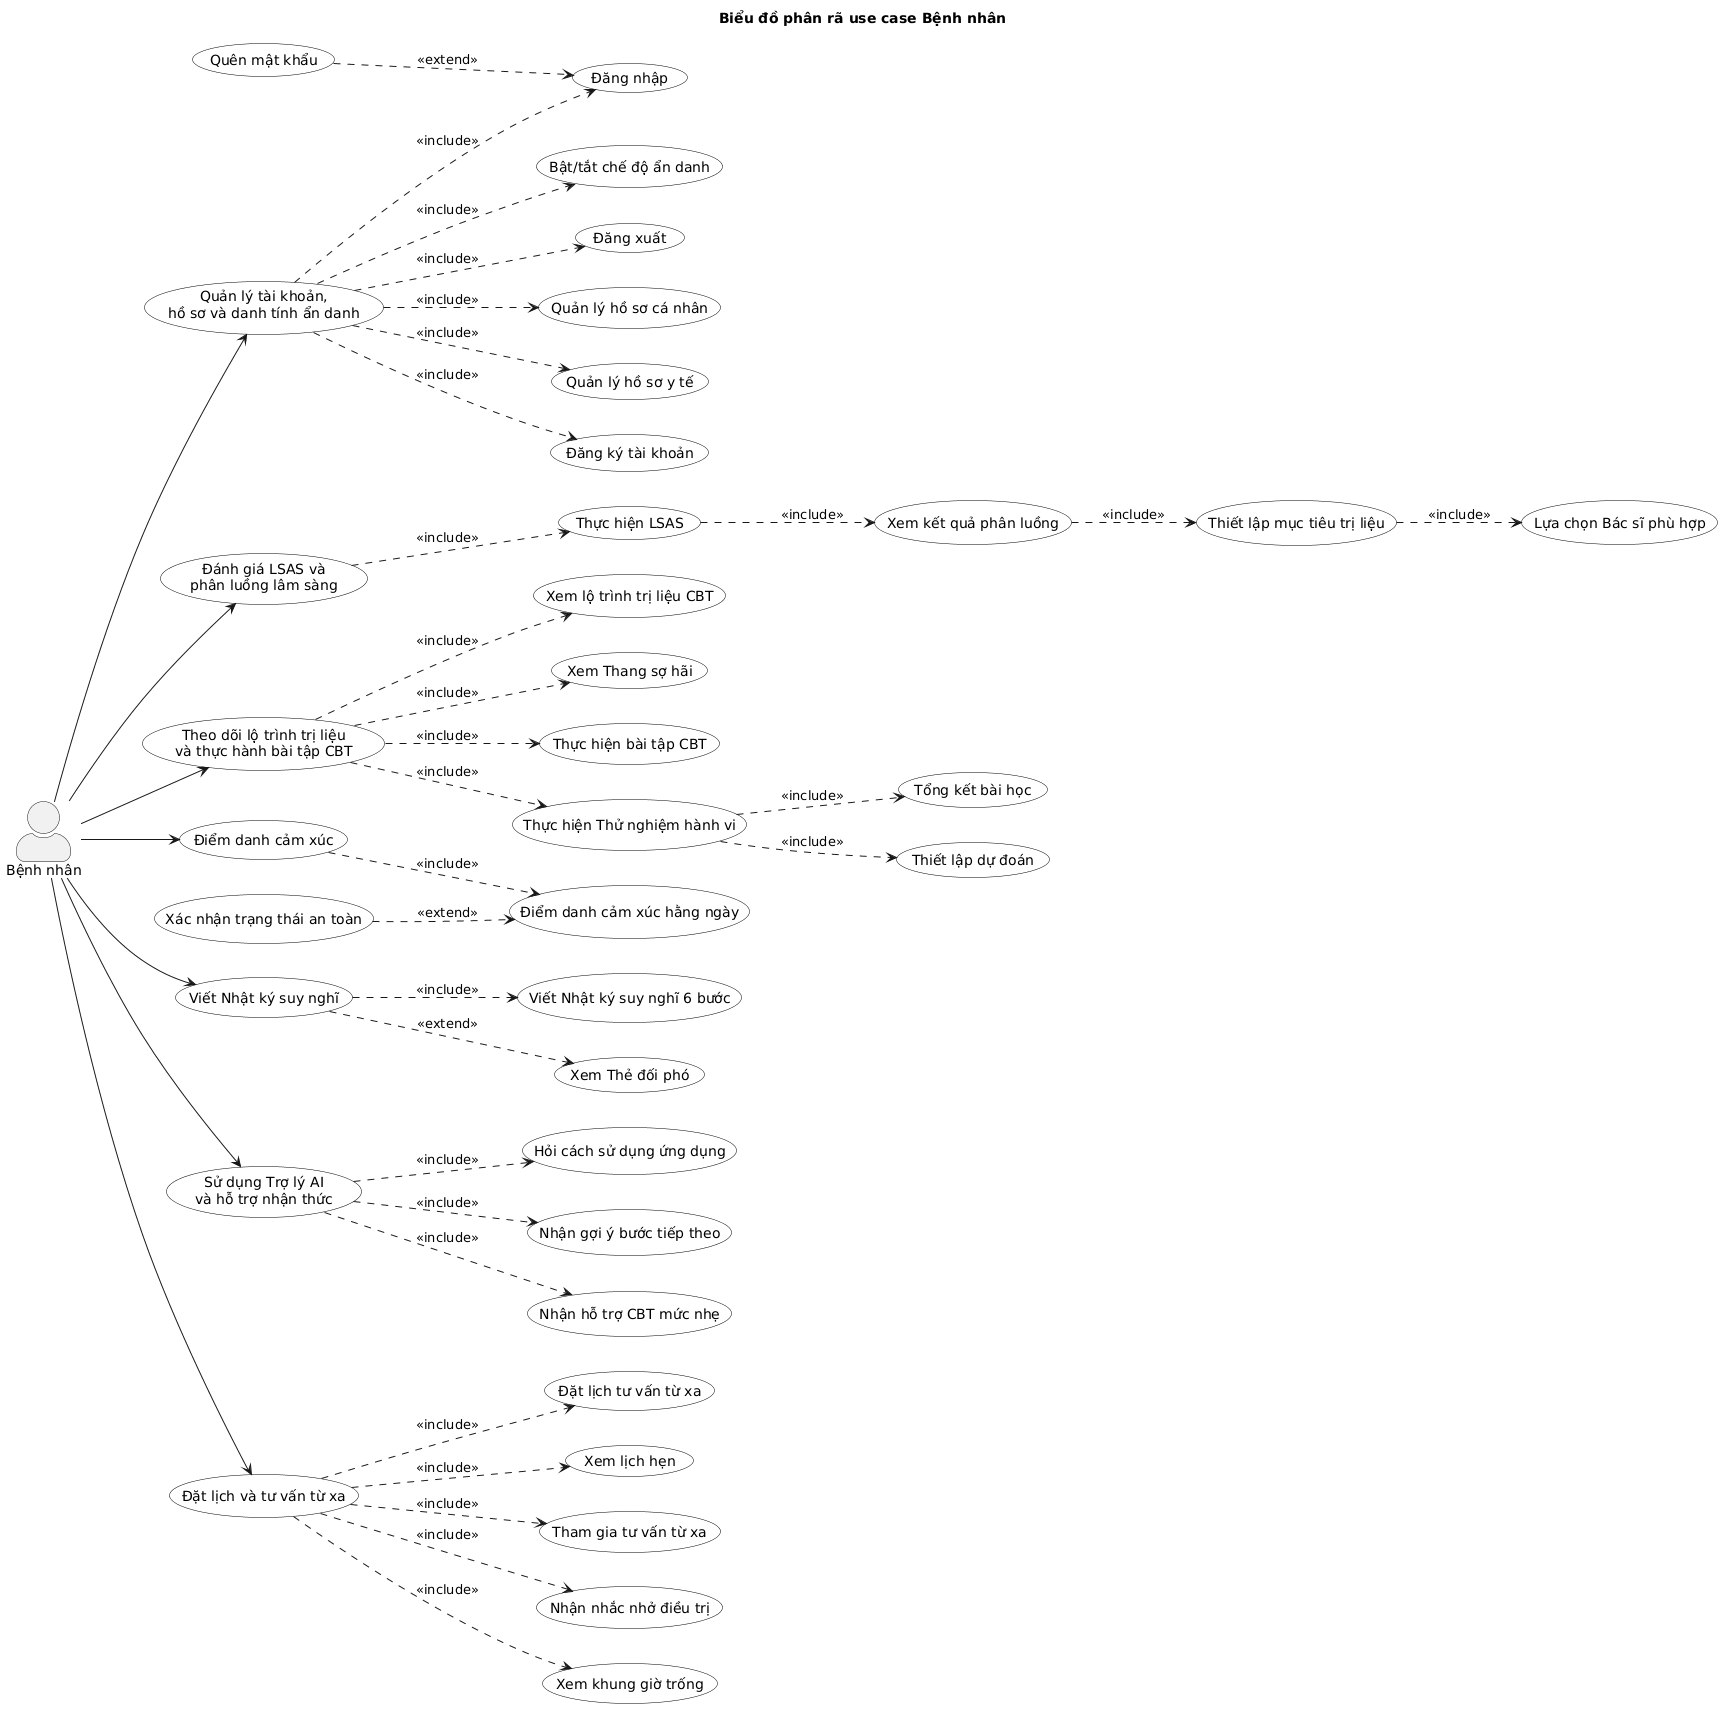

The diagram above was rendered by PlantUML. Its source (embedded in the PNG):
@startuml
left to right direction
skinparam actorStyle awesome
skinparam defaultFontName Arial
skinparam usecase {
  BackgroundColor White
  BorderColor Black
}

title Biểu đồ phân rã use case Bệnh nhân

actor "Bệnh nhân" as Patient

usecase "Quản lý tài khoản,\nhồ sơ và danh tính ẩn danh" as P_ACC
usecase "Đánh giá LSAS và\nphân luồng lâm sàng" as P_LSAS
usecase "Theo dõi lộ trình trị liệu\nvà thực hành bài tập CBT" as P_CBT
usecase "Điểm danh cảm xúc" as P_MOOD
usecase "Viết Nhật ký suy nghĩ" as P_JOURNAL
usecase "Sử dụng Trợ lý AI\nvà hỗ trợ nhận thức" as P_AI
usecase "Đặt lịch và tư vấn từ xa" as P_TELE

usecase "Đăng ký tài khoản" as P1
usecase "Đăng nhập" as P2
usecase "Đăng xuất" as P3
usecase "Quên mật khẩu" as P4
usecase "Quản lý hồ sơ cá nhân" as P5
usecase "Quản lý hồ sơ y tế" as P6
usecase "Bật/tắt chế độ ẩn danh" as P7

usecase "Thực hiện LSAS" as P8
usecase "Xem kết quả phân luồng" as P9
usecase "Thiết lập mục tiêu trị liệu" as P10
usecase "Lựa chọn Bác sĩ phù hợp" as P11

usecase "Xem lộ trình trị liệu CBT" as P12
usecase "Xem Thang sợ hãi" as P13
usecase "Thực hiện bài tập CBT" as P14
usecase "Thực hiện Thử nghiệm hành vi" as P15
usecase "Thiết lập dự đoán" as P16
usecase "Tổng kết bài học" as P17

usecase "Điểm danh cảm xúc hằng ngày" as P18
usecase "Xác nhận trạng thái an toàn" as P19

usecase "Viết Nhật ký suy nghĩ 6 bước" as P20
usecase "Xem Thẻ đối phó" as P21

usecase "Hỏi cách sử dụng ứng dụng" as P22
usecase "Nhận gợi ý bước tiếp theo" as P23
usecase "Nhận hỗ trợ CBT mức nhẹ" as P24

usecase "Xem khung giờ trống" as P25
usecase "Đặt lịch tư vấn từ xa" as P26
usecase "Xem lịch hẹn" as P27
usecase "Tham gia tư vấn từ xa" as P28
usecase "Nhận nhắc nhở điều trị" as P29

Patient --> P_ACC
Patient --> P_LSAS
Patient --> P_CBT
Patient --> P_MOOD
Patient --> P_JOURNAL
Patient --> P_AI
Patient --> P_TELE

P_ACC ..> P1 : <<include>>
P_ACC ..> P2 : <<include>>
P_ACC ..> P3 : <<include>>
P_ACC ..> P5 : <<include>>
P_ACC ..> P6 : <<include>>
P_ACC ..> P7 : <<include>>
P4 ..> P2 : <<extend>>

P_LSAS ..> P8 : <<include>>
P8 ..> P9 : <<include>>
P9 ..> P10 : <<include>>
P10 ..> P11 : <<include>>

P_CBT ..> P12 : <<include>>
P_CBT ..> P13 : <<include>>
P_CBT ..> P14 : <<include>>
P_CBT ..> P15 : <<include>>
P15 ..> P16 : <<include>>
P15 ..> P17 : <<include>>

P_MOOD ..> P18 : <<include>>
P19 ..> P18 : <<extend>>

P_JOURNAL ..> P20 : <<include>>
P_JOURNAL ..> P21 : <<extend>>

P_AI ..> P22 : <<include>>
P_AI ..> P23 : <<include>>
P_AI ..> P24 : <<include>>

P_TELE ..> P25 : <<include>>
P_TELE ..> P26 : <<include>>
P_TELE ..> P27 : <<include>>
P_TELE ..> P28 : <<include>>
P_TELE ..> P29 : <<include>>
@enduml